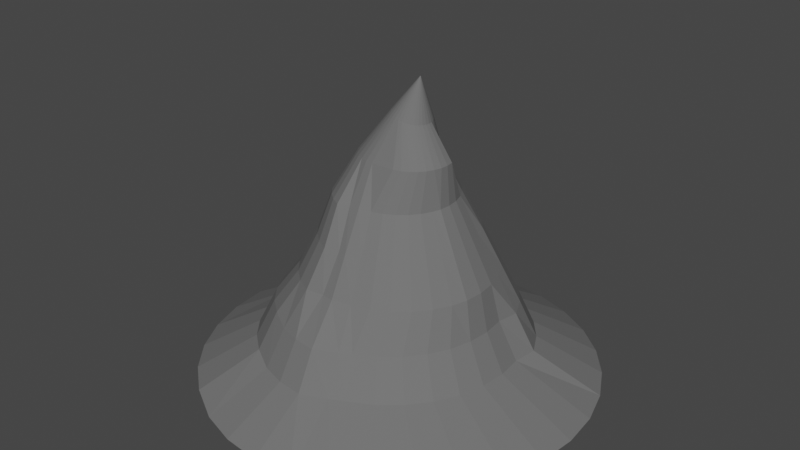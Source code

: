 # Source: Sorcier_Chapeau.blend  (saved by Blender 2.81.16; exported with 4.5.12 LTS)
import bpy
from mathutils import Matrix  # noqa: F401  (used for matrix-valued properties, if any)

bpy.ops.wm.read_factory_settings(use_empty=True)
scene = bpy.context.scene
scene.name = 'Scene'

# ---- collections
col_collection = bpy.data.collections.new('Collection'); scene.collection.children.link(col_collection)

# ---- materials (node trees are filled in below, after node groups)
mat_material_001 = bpy.data.materials.new('Material.001')
mat_material_001.use_transparent_shadow = False
mat_material_001.diffuse_color = (0.1573, 0.1573, 0.1573, 1.0)

# ---- material node trees

# ---- world
world_world = bpy.data.worlds.new('World'); scene.world = world_world
world_world.use_nodes = True; world_world.node_tree.nodes.clear()
_N = world_world.node_tree.nodes; _L = world_world.node_tree.links
n0 = _N.new('ShaderNodeOutputWorld'); n0.name = 'World Output'; n0.location = (300, 300)
n1 = _N.new('ShaderNodeBackground'); n1.name = 'Background'; n1.location = (10, 300)
n1.inputs[0].default_value = (0.05088, 0.05088, 0.05088, 1.0)
_L.new(n1.outputs[0], n0.inputs[0])
n0.is_active_output = True
world_world.color = (0.05088, 0.05088, 0.05088)
world_world.use_sun_shadow = False
world_world.sun_shadow_jitter_overblur = 0.0

# ---- meshes
me_cone = bpy.data.meshes.new('Cone')
me_cone.from_pydata([(0.2555, -1.285, -1.081), (0.1518, -0.002334, 0.915), (0.5013, -1.21, -1.081), (0.1523, -0.0021, 0.9149), (0.7277, -1.089, -1.081), (0.1526, -0.001786, 0.9149), (0.9262, -0.9262, -1.081), (0.1529, -0.001403, 0.9148), (1.089, -0.7277, -1.081), (0.1532, -0.0009665, 0.9147), (1.21, -0.5013, -1.081), (0.1533, -0.0004926, 0.9147), (1.285, -0.2555, -1.081), (0.1533, 2.98e-07, 0.9147), (1.31, 1.161e-09, -1.081), (0.1533, 0.0004932, 0.9147), (1.285, 0.2555, -1.081), (0.1532, 0.0009671, 0.9147), (1.21, 0.5013, -1.081), (0.1529, 0.001404, 0.9148), (1.089, 0.7277, -1.081), (0.1526, 0.001787, 0.9149), (0.9262, 0.9262, -1.081), (0.1523, 0.002101, 0.9149), (0.7277, 1.089, -1.081), (0.1518, 0.002334, 0.915), (0.5013, 1.21, -1.081), (0.1514, 0.002478, 0.9151), (0.2555, 1.285, -1.081), (0.1509, 0.002527, 0.9153), (-3.398e-08, 1.31, -1.081), (0.1514, -0.002477, 0.9151), (-4.608e-07, -1.31, -1.081), (0.1509, -0.002526, 0.9153), (-0.2555, -1.285, -1.081), (0.1504, -0.002477, 0.9154), (-0.5013, -1.21, -1.081), (0.1499, -0.002334, 0.9155), (-0.7277, -1.089, -1.05), (0.1495, -0.0021, 0.9156), (-0.9262, -0.9262, -1.05), (0.1491, -0.001786, 0.9157), (-1.089, -0.7277, -1.05), (0.1488, -0.001403, 0.9157), (-1.21, -0.5012, -1.05), (0.1486, -0.0009665, 0.9158), (-1.285, -0.2555, -1.05), (0.1485, -0.0004926, 0.9158), (-1.31, 1.167e-06, -1.05), (0.1484, 3.003e-07, 0.9158), (-1.285, 0.2555, -1.081), (0.1485, 0.0004932, 0.9158), (-1.21, 0.5013, -1.081), (0.1486, 0.0009671, 0.9158), (-1.089, 0.7277, -1.081), (0.1488, 0.001404, 0.9157), (-0.9262, 0.9262, -1.081), (0.1491, 0.001787, 0.9157), (-0.7277, 1.089, -1.081), (0.1495, 0.002101, 0.9156), (-0.5012, 1.21, -1.081), (0.1499, 0.002334, 0.9155), (-0.2555, 1.285, -1.081), (0.1504, 0.002478, 0.9154), (0.3513, -0.3312, -0.08678), (0.4136, -0.2552, -0.08678), (0.4599, -0.1686, -0.08678), (0.213, 0.4473, -0.06507), (0.5013, 1.868e-07, -0.08146), (0.3756, 0.3386, -0.06507), (0.4631, 0.1918, -0.08146), (0.438, 0.2627, -0.06507), (0.4916, 0.09779, -0.08146), (0.2997, 0.401, -0.06507), (0.09779, 0.4916, -0.08146), (7.472e-08, 0.4395, -0.08146), (0.4916, -0.09779, -0.08146), (0.2753, -0.3935, -0.08678), (0.1886, -0.4398, -0.08678), (0.0946, -0.4684, -0.08678), (-8.861e-08, -0.5013, -0.08146), (-0.05654, -0.4916, -0.08146), (-0.1506, -0.5169, -0.08146), (-0.2372, -0.4705, -0.08146), (-0.3132, -0.4082, -0.08146), (-0.3755, -0.3322, -0.08146), (-0.4219, -0.2456, -0.08146), (-0.4504, -0.1515, -0.08146), (-0.46, -0.05375, -0.08146), (-0.4504, 0.09779, -0.08146), (-0.4219, 0.1301, -0.08146), (-0.4168, 0.2167, -0.08146), (-0.3544, 0.2927, -0.08146), (-0.2785, 0.355, -0.08146), (-0.1918, 0.4014, -0.08146), (-0.09779, 0.4299, -0.08146), (0.4609, -0.5308, -0.5815), (0.5543, -0.417, -0.5815), (0.6236, -0.2873, -0.5815), (0.3084, 0.6777, -0.5651), (0.6808, 1.311e-07, -0.5815), (0.5519, 0.5149, -0.5651), (0.6935, 0.2873, -0.5815), (0.6453, 0.4012, -0.5651), (0.6663, 0.1464, -0.5815), (0.4382, 0.6083, -0.5651), (0.1464, 0.7362, -0.5815), (0.6663, -0.1464, -0.5815), (0.3472, -0.6241, -0.5815), (0.2174, -0.6935, -0.5815), (0.1464, -0.7362, -0.5815), (-2.072e-07, -0.8078, -0.5815), (-0.1464, -0.7934, -0.5815), (-0.2873, -0.7507, -0.5815), (-0.417, -0.6813, -0.5504), (-0.5308, -0.588, -0.5504), (-0.6241, -0.4742, -0.5504), (-0.6935, -0.3445, -0.5504), (-0.7362, -0.1464, -0.5504), (-0.7506, 7.993e-07, -0.5504), (-0.7362, 0.1464, -0.5504), (-0.6935, 0.2255, -0.5815), (-0.6241, 0.3553, -0.5815), (-0.5308, 0.469, -0.5815), (-0.417, 0.5624, -0.5815), (-0.2873, 0.6317, -0.5815), (-0.1464, 0.6745, -0.5815), (3.736e-08, 0.7506, -0.5815), (1.121e-07, 0.2519, 0.4185), (0.2827, -0.1781, 0.4185), (0.314, -0.1399, 0.4185), (0.3373, -0.0964, 0.4185), (0.0964, 0.2327, 0.4185), (0.3564, 2.424e-07, 0.4185), (0.1781, 0.1781, 0.4185), (0.2327, 0.0964, 0.4185), (0.2094, 0.1399, 0.4185), (0.3516, 0.04914, 0.4185), (0.1399, 0.2094, 0.4185), (0.04914, 0.2471, 0.4185), (0.3516, -0.04914, 0.4185), (0.2445, -0.2094, 0.4185), (0.2009, -0.2327, 0.4185), (0.1537, -0.2471, 0.4185), (3.001e-08, -0.2519, 0.4185), (-0.04914, -0.2471, 0.4185), (-0.0964, -0.2327, 0.4185), (-0.1399, -0.2094, 0.4185), (-0.1781, -0.1781, 0.4185), (-0.2094, -0.1399, 0.4185), (-0.2327, -0.0964, 0.4185), (-0.2471, -0.04914, 0.4185), (-0.2519, 4.666e-07, 0.4185), (-0.2471, 0.04914, 0.4185), (-0.2327, 0.0964, 0.4185), (-0.2094, 0.1399, 0.4185), (-0.1781, 0.1781, 0.4185), (-0.1399, 0.2094, 0.4185), (-0.0964, 0.2327, 0.4185), (-0.04914, 0.2471, 0.4185), (0.2631, -0.243, 0.1632), (0.3099, -0.186, 0.1632), (0.3447, -0.1209, 0.1632), (0.1441, 0.3479, 0.1685), (0.3766, 2.146e-07, 0.1685), (0.2663, 0.2663, 0.1685), (0.3479, 0.1441, 0.1685), (0.3131, 0.2092, 0.1685), (0.3693, 0.07347, 0.1685), (0.2092, 0.3131, 0.1685), (0.07347, 0.3693, 0.1685), (0.3693, -0.07347, 0.1685), (0.206, -0.2899, 0.1632), (0.1409, -0.3247, 0.1632), (0.07028, -0.3461, 0.1632), (-2.93e-08, -0.3766, 0.1685), (-0.07347, -0.3693, 0.1685), (-0.1441, -0.4017, 0.1685), (-0.2092, -0.3669, 0.1685), (-0.2663, -0.32, 0.1685), (-0.3131, -0.263, 0.1685), (-0.3479, -0.1979, 0.1685), (-0.3693, -0.1272, 0.1685), (-0.3766, -0.05375, 0.1685), (-0.3693, 0.07347, 0.1685), (-0.3479, 0.1441, 0.1685), (-0.3131, 0.2092, 0.1685), (-0.2663, 0.2663, 0.1685), (-0.2092, 0.3131, 0.1685), (-0.1441, 0.3479, 0.1685), (-0.07347, 0.3693, 0.1685), (9.34e-08, 0.3766, 0.1685), (0.09394, 0.1272, 0.6718), (0.1815, -0.08995, 0.6513), (0.1969, -0.07067, 0.6477), (0.2084, -0.04868, 0.6451), (0.1413, 0.1175, 0.6607), (0.2178, 2.702e-07, 0.6429), (0.1815, 0.08995, 0.6513), (0.2084, 0.04868, 0.6451), (0.1969, 0.07067, 0.6477), (0.2154, 0.02482, 0.6434), (0.1628, 0.1058, 0.6557), (0.1181, 0.1248, 0.6662), (0.2154, -0.02482, 0.6434), (0.1628, -0.1058, 0.6557), (0.1413, -0.1175, 0.6607), (0.1181, -0.1248, 0.6662), (0.09394, -0.1272, 0.6718), (0.06977, -0.1248, 0.6775), (0.04653, -0.1175, 0.6829), (0.02512, -0.1058, 0.6879), (0.00635, -0.08995, 0.6923), (-0.009055, -0.07067, 0.6959), (-0.0205, -0.04868, 0.6986), (-0.02755, -0.02482, 0.7003), (-0.02993, 3.835e-07, 0.7008), (-0.02755, 0.02482, 0.7003), (-0.0205, 0.04868, 0.6986), (-0.009055, 0.07067, 0.6959), (0.00635, 0.08995, 0.6923), (0.02512, 0.1058, 0.6879), (0.04653, 0.1175, 0.6829), (0.06977, 0.1248, 0.6775), (0.5491, -0.6189, -0.8315), (0.6579, -0.4863, -0.8315), (0.7388, -0.335, -0.8315), (0.335, 0.8087, -0.8315), (0.8054, 1.033e-07, -0.8315), (0.6189, 0.6189, -0.8315), (0.8087, 0.335, -0.8315), (0.7278, 0.4863, -0.8315), (0.7886, 0.1708, -0.8315), (0.4863, 0.7278, -0.8315), (0.1708, 0.8585, -0.8315), (0.7886, -0.1708, -0.8315), (0.4164, -0.7278, -0.8315), (0.2651, -0.8087, -0.8315), (0.1708, -0.8585, -0.8315), (-2.665e-07, -0.9325, -0.8315), (-0.1708, -0.9157, -0.8315), (-0.335, -0.8659, -0.8315), (-0.4863, -0.785, -0.8004), (-0.6189, -0.6762, -0.8004), (-0.7278, -0.5435, -0.8004), (-0.8087, -0.3922, -0.8004), (-0.8585, -0.1708, -0.8004), (-0.8753, 8.824e-07, -0.8004), (-0.8585, 0.1708, -0.8004), (-0.8087, 0.335, -0.8315), (-0.7278, 0.4863, -0.8315), (-0.6189, 0.6189, -0.8315), (-0.4863, 0.7278, -0.8315), (-0.335, 0.8087, -0.8315), (-0.1708, 0.8585, -0.8315), (1.868e-08, 0.8753, -0.8315), (5.604e-08, 0.5642, -0.3315), (0.4394, -0.4194, -0.3368), (0.5173, -0.3245, -0.3368), (0.5751, -0.2163, -0.3368), (0.2607, 0.5625, -0.3151), (0.6259, 1.59e-07, -0.3315), (0.4638, 0.4268, -0.3151), (0.5783, 0.2395, -0.3315), (0.5416, 0.3319, -0.3151), (0.6139, 0.1221, -0.3315), (0.3689, 0.5046, -0.3151), (0.1221, 0.6139, -0.3315), (0.6139, -0.1221, -0.3315), (0.3446, -0.4972, -0.3368), (0.2364, -0.555, -0.3368), (0.1189, -0.5907, -0.3368), (-1.479e-07, -0.6259, -0.3315), (-0.08087, -0.6139, -0.3315), (-0.1983, -0.6321, -0.3315), (-0.3065, -0.5742, -0.3315), (-0.4014, -0.4964, -0.3315), (-0.4792, -0.4015, -0.3315), (-0.5371, -0.2933, -0.3315), (-0.5727, -0.1221, -0.3315), (-0.5847, 7.161e-07, -0.3315), (-0.5727, 0.1221, -0.3315), (-0.5371, 0.1778, -0.3315), (-0.5205, 0.286, -0.3315), (-0.4426, 0.3809, -0.3315), (-0.3478, 0.4587, -0.3315), (-0.2395, 0.5165, -0.3315), (-0.1221, 0.5522, -0.3315), (0.9802, -0.6549, -1.033), (0.8336, -0.8336, -1.033), (1.089, -0.4511, -1.033), (0.4511, 1.089, -1.033), (0.6549, 0.9802, -1.033), (1.179, 3.42e-08, -1.033), (1.156, -0.23, -1.033), (0.23, 1.156, -1.033), (0.8336, 0.8336, -1.033), (0.9802, 0.6549, -1.033), (1.089, 0.4511, -1.033), (1.156, 0.23, -1.033), (-1.968e-08, 1.179, -1.033), (0.6549, -0.9802, -1.033), (0.4511, -1.089, -1.033), (0.23, -1.156, -1.033), (-4.038e-07, -1.179, -1.033), (-0.23, -1.156, -1.033), (-0.4511, -1.089, -1.033), (-0.6549, -0.9802, -1.033), (-0.8336, -0.8336, -1.033), (-0.9802, -0.6549, -1.033), (-1.089, -0.4511, -1.033), (-1.156, -0.23, -1.033), (-1.179, 1.083e-06, -1.033), (-1.156, 0.23, -1.033), (-1.089, 0.4511, -1.033), (-0.9802, 0.6549, -1.033), (-0.8336, 0.8336, -1.033), (-0.6549, 0.9802, -1.033), (-0.4511, 1.089, -1.033), (-0.23, 1.156, -1.033), (0.8648, -0.5778, -1.033), (0.7354, -0.7354, -1.033), (0.9609, -0.398, -1.033), (0.398, 0.9609, -1.033), (0.5778, 0.8648, -1.033), (1.04, 6.965e-08, -1.033), (1.02, -0.2029, -1.033), (0.2029, 1.02, -1.033), (0.7354, 0.7354, -1.033), (0.8648, 0.5778, -1.033), (0.9609, 0.398, -1.033), (1.02, 0.2029, -1.033), (-8.976e-09, 1.04, -1.033), (0.5778, -0.8648, -1.033), (0.398, -0.9609, -1.033), (0.2029, -1.02, -1.033), (-3.479e-07, -1.04, -1.033), (-0.2029, -1.02, -1.033), (-0.398, -0.9609, -1.033), (-0.5778, -0.8648, -1.033), (-0.7354, -0.7354, -1.033), (-0.8648, -0.5778, -1.033), (-0.9609, -0.398, -1.033), (-1.02, -0.2029, -1.033), (-1.04, 9.954e-07, -1.033), (-1.02, 0.2029, -1.033), (-0.9609, 0.398, -1.033), (-0.8648, 0.5778, -1.033), (-0.7354, 0.7354, -1.033), (-0.5778, 0.8648, -1.033), (-0.398, 0.9609, -1.033), (-0.2029, 1.02, -1.033), (0.8648, -0.5778, -0.9722), (0.7354, -0.7354, -0.9722), (0.9609, -0.398, -0.9722), (0.398, 0.9609, -0.9722), (0.5778, 0.8648, -0.9722), (1.04, 6.965e-08, -0.9722), (1.02, -0.2029, -0.9722), (0.2029, 1.02, -0.9722), (0.7354, 0.7354, -0.9722), (0.8648, 0.5778, -0.9722), (0.9609, 0.398, -0.9722), (1.02, 0.2029, -0.9722), (-8.976e-09, 1.04, -0.9722), (0.5778, -0.8648, -0.9722), (0.398, -0.9609, -0.9722), (0.2029, -1.02, -0.9722), (-3.479e-07, -1.04, -0.9722), (-0.2029, -1.02, -0.9722), (-0.398, -0.9609, -0.9722), (-0.5778, -0.8648, -0.9722), (-0.7354, -0.7354, -0.9722), (-0.8648, -0.5778, -0.9722), (-0.9609, -0.398, -0.9722), (-1.02, -0.2029, -0.9722), (-1.04, 9.954e-07, -0.9722), (-1.02, 0.2029, -0.9722), (-0.9609, 0.398, -0.9722), (-0.8648, 0.5778, -0.9722), (-0.7354, 0.7354, -0.9722), (-0.5778, 0.8648, -0.9722), (-0.398, 0.9609, -0.9722), (-0.2029, 1.02, -0.9722), (0.7639, -0.5104, -0.8996), (0.6497, -0.6497, -0.8996), (0.8488, -0.3516, -0.8996), (0.3516, 0.8488, -0.8996), (0.5104, 0.7639, -0.8996), (0.9188, 9.975e-08, -0.8996), (0.9011, -0.1792, -0.8996), (0.1792, 0.9011, -0.8996), (0.6497, 0.6497, -0.8996), (0.7639, 0.5104, -0.8996), (0.8488, 0.3516, -0.8996), (0.9011, 0.1792, -0.8996), (-4.401e-09, 0.9188, -0.8996), (0.5104, -0.7639, -0.8996), (0.3516, -0.8488, -0.8996), (0.1792, -0.9011, -0.8996), (-3.038e-07, -0.9188, -0.8996), (-0.1792, -0.9011, -0.8996), (-0.3516, -0.8488, -0.8996), (-0.5104, -0.7639, -0.8996), (-0.6497, -0.6497, -0.8996), (-0.7639, -0.5104, -0.8996), (-0.8488, -0.3516, -0.8996), (-0.9011, -0.1792, -0.8996), (-0.9188, 9.176e-07, -0.8996), (-0.9011, 0.1792, -0.8996), (-0.8488, 0.3516, -0.8996), (-0.7639, 0.5105, -0.8996), (-0.6497, 0.6497, -0.8996), (-0.5104, 0.7639, -0.8996), (-0.3516, 0.8488, -0.8996), (-0.1792, 0.9011, -0.8996), (0.6054, -0.4045, -0.8684), (0.5149, -0.5149, -0.8684), (0.6727, -0.2786, -0.8684), (0.2786, 0.6727, -0.8684), (0.4045, 0.6054, -0.8684), (0.7281, 1.494e-07, -0.8684), (0.7141, -0.142, -0.8684), (0.142, 0.7141, -0.8684), (0.5149, 0.5149, -0.8684), (0.6054, 0.4045, -0.8684), (0.6727, 0.2786, -0.8684), (0.7141, 0.142, -0.8684), (2.541e-08, 0.7281, -0.8684), (0.4045, -0.6054, -0.8684), (0.2786, -0.6727, -0.8684), (0.142, -0.7141, -0.8684), (-2.118e-07, -0.7281, -0.8684), (-0.142, -0.7141, -0.8684), (-0.2786, -0.6727, -0.8684), (-0.4045, -0.6054, -0.8684), (-0.5149, -0.5149, -0.8684), (-0.6054, -0.4045, -0.8684), (-0.6727, -0.2786, -0.8684), (-0.7141, -0.142, -0.8684), (-0.7281, 7.975e-07, -0.8684), (-0.7141, 0.142, -0.8684), (-0.6727, 0.2786, -0.8684), (-0.6054, 0.4045, -0.8684), (-0.5149, 0.5149, -0.8684), (-0.4045, 0.6054, -0.8684), (-0.2786, 0.6727, -0.8684), (-0.142, 0.7141, -0.8684), (0.4863, -0.3249, -0.7282), (0.4135, -0.4135, -0.7282), (0.5403, -0.2238, -0.7282), (0.2238, 0.5403, -0.7282), (0.3249, 0.4863, -0.7282), (0.5848, 1.845e-07, -0.7282), (0.5736, -0.1141, -0.7282), (0.1141, 0.5736, -0.7282), (0.4135, 0.4135, -0.7282), (0.4863, 0.3249, -0.7282), (0.5403, 0.2238, -0.7282), (0.5736, 0.1141, -0.7282), (3.984e-08, 0.5848, -0.7282), (0.3249, -0.4863, -0.7282), (0.2238, -0.5403, -0.7282), (0.1141, -0.5736, -0.7282), (-1.507e-07, -0.5848, -0.7282), (-0.1141, -0.5736, -0.7282), (-0.2238, -0.5403, -0.7282), (-0.3249, -0.4863, -0.7282), (-0.4135, -0.4135, -0.7282), (-0.4863, -0.3249, -0.7282), (-0.5403, -0.2238, -0.7282), (-0.5736, -0.1141, -0.7282), (-0.5848, 7.051e-07, -0.7282), (-0.5736, 0.1141, -0.7282), (-0.5403, 0.2238, -0.7282), (-0.4863, 0.3249, -0.7282), (-0.4135, 0.4135, -0.7282), (-0.3249, 0.4863, -0.7282), (-0.2238, 0.5403, -0.7282), (-0.1141, 0.5736, -0.7282)], [], [(204, 11, 9, 195), (197, 13, 11, 204), (201, 15, 13, 197), (199, 17, 15, 201), (200, 19, 17, 199), (198, 21, 19, 200), (202, 23, 21, 198), (196, 25, 23, 202), (192, 29, 27, 203), (203, 27, 25, 196), (195, 9, 7, 194), (194, 7, 5, 193), (193, 5, 3, 205), (205, 3, 1, 206), (206, 1, 31, 207), (207, 31, 33, 208), (208, 33, 35, 209), (209, 35, 37, 210), (210, 37, 39, 211), (211, 39, 41, 212), (212, 41, 43, 213), (213, 43, 45, 214), (214, 45, 47, 215), (215, 47, 49, 216), (216, 49, 51, 217), (217, 51, 53, 218), (218, 53, 55, 219), (219, 55, 57, 220), (220, 57, 59, 221), (221, 59, 61, 222), (4, 2, 302, 301), (222, 61, 63, 223), (223, 63, 29, 192), (7, 9, 11, 13, 15, 17, 19, 21, 23, 25, 27, 29, 63, 61, 59, 57, 55, 53, 51, 49, 47, 45, 43, 41, 39, 37, 35, 33, 31, 1, 3, 5), (287, 95, 75, 256), (286, 94, 95, 287), (285, 93, 94, 286), (284, 92, 93, 285), (283, 91, 92, 284), (282, 90, 91, 283), (281, 89, 90, 282), (280, 88, 89, 281), (279, 87, 88, 280), (278, 86, 87, 279), (277, 85, 86, 278), (276, 84, 85, 277), (275, 83, 84, 276), (274, 82, 83, 275), (273, 81, 82, 274), (272, 80, 81, 273), (271, 79, 80, 272), (270, 78, 79, 271), (269, 77, 78, 270), (257, 64, 77, 269), (258, 65, 64, 257), (259, 66, 65, 258), (267, 74, 67, 260), (256, 75, 74, 267), (260, 67, 73, 266), (266, 73, 69, 262), (262, 69, 71, 264), (264, 71, 70, 263), (263, 70, 72, 265), (265, 72, 68, 261), (261, 68, 76, 268), (268, 76, 66, 259), (235, 107, 98, 226), (228, 100, 107, 235), (232, 104, 100, 228), (230, 102, 104, 232), (231, 103, 102, 230), (229, 101, 103, 231), (233, 105, 101, 229), (227, 99, 105, 233), (255, 127, 106, 234), (234, 106, 99, 227), (226, 98, 97, 225), (225, 97, 96, 224), (224, 96, 108, 236), (236, 108, 109, 237), (237, 109, 110, 238), (238, 110, 111, 239), (239, 111, 112, 240), (240, 112, 113, 241), (241, 113, 114, 242), (242, 114, 115, 243), (243, 115, 116, 244), (244, 116, 117, 245), (245, 117, 118, 246), (246, 118, 119, 247), (247, 119, 120, 248), (248, 120, 121, 249), (249, 121, 122, 250), (250, 122, 123, 251), (251, 123, 124, 252), (252, 124, 125, 253), (253, 125, 126, 254), (254, 126, 127, 255), (190, 159, 128, 191), (189, 158, 159, 190), (188, 157, 158, 189), (187, 156, 157, 188), (186, 155, 156, 187), (185, 154, 155, 186), (184, 153, 154, 185), (183, 152, 153, 184), (182, 151, 152, 183), (181, 150, 151, 182), (180, 149, 150, 181), (179, 148, 149, 180), (178, 147, 148, 179), (177, 146, 147, 178), (176, 145, 146, 177), (175, 144, 145, 176), (174, 143, 144, 175), (173, 142, 143, 174), (172, 141, 142, 173), (160, 129, 141, 172), (161, 130, 129, 160), (162, 131, 130, 161), (170, 139, 132, 163), (191, 128, 139, 170), (163, 132, 138, 169), (169, 138, 134, 165), (165, 134, 136, 167), (167, 136, 135, 166), (166, 135, 137, 168), (168, 137, 133, 164), (164, 133, 140, 171), (171, 140, 131, 162), (76, 171, 162, 66), (68, 164, 171, 76), (72, 168, 164, 68), (70, 166, 168, 72), (71, 167, 166, 70), (69, 165, 167, 71), (73, 169, 165, 69), (67, 163, 169, 73), (75, 191, 170, 74), (74, 170, 163, 67), (66, 162, 161, 65), (65, 161, 160, 64), (64, 160, 172, 77), (77, 172, 173, 78), (78, 173, 174, 79), (79, 174, 175, 80), (80, 175, 176, 81), (81, 176, 177, 82), (82, 177, 178, 83), (83, 178, 179, 84), (84, 179, 180, 85), (85, 180, 181, 86), (86, 181, 182, 87), (87, 182, 183, 88), (88, 183, 184, 89), (89, 184, 185, 90), (90, 185, 186, 91), (91, 186, 187, 92), (92, 187, 188, 93), (93, 188, 189, 94), (94, 189, 190, 95), (95, 190, 191, 75), (159, 223, 192, 128), (158, 222, 223, 159), (157, 221, 222, 158), (156, 220, 221, 157), (155, 219, 220, 156), (154, 218, 219, 155), (153, 217, 218, 154), (152, 216, 217, 153), (151, 215, 216, 152), (150, 214, 215, 151), (149, 213, 214, 150), (148, 212, 213, 149), (147, 211, 212, 148), (146, 210, 211, 147), (145, 209, 210, 146), (144, 208, 209, 145), (143, 207, 208, 144), (142, 206, 207, 143), (141, 205, 206, 142), (129, 193, 205, 141), (130, 194, 193, 129), (131, 195, 194, 130), (139, 203, 196, 132), (128, 192, 203, 139), (132, 196, 202, 138), (138, 202, 198, 134), (134, 198, 200, 136), (136, 200, 199, 135), (135, 199, 201, 137), (137, 201, 197, 133), (133, 197, 204, 140), (140, 204, 195, 131), (62, 254, 255, 30), (60, 253, 254, 62), (58, 252, 253, 60), (56, 251, 252, 58), (54, 250, 251, 56), (52, 249, 250, 54), (50, 248, 249, 52), (48, 247, 248, 50), (46, 246, 247, 48), (44, 245, 246, 46), (42, 244, 245, 44), (40, 243, 244, 42), (38, 242, 243, 40), (36, 241, 242, 38), (34, 240, 241, 36), (32, 239, 240, 34), (0, 238, 239, 32), (2, 237, 238, 0), (4, 236, 237, 2), (6, 224, 236, 4), (8, 225, 224, 6), (10, 226, 225, 8), (28, 234, 227, 26), (30, 255, 234, 28), (26, 227, 233, 24), (24, 233, 229, 22), (22, 229, 231, 20), (20, 231, 230, 18), (18, 230, 232, 16), (16, 232, 228, 14), (14, 228, 235, 12), (12, 235, 226, 10), (107, 268, 259, 98), (100, 261, 268, 107), (104, 265, 261, 100), (102, 263, 265, 104), (103, 264, 263, 102), (101, 262, 264, 103), (105, 266, 262, 101), (99, 260, 266, 105), (127, 256, 267, 106), (106, 267, 260, 99), (98, 259, 258, 97), (97, 258, 257, 96), (96, 257, 269, 108), (108, 269, 270, 109), (109, 270, 271, 110), (110, 271, 272, 111), (111, 272, 273, 112), (112, 273, 274, 113), (113, 274, 275, 114), (114, 275, 276, 115), (115, 276, 277, 116), (116, 277, 278, 117), (117, 278, 279, 118), (118, 279, 280, 119), (119, 280, 281, 120), (120, 281, 282, 121), (121, 282, 283, 122), (122, 283, 284, 123), (123, 284, 285, 124), (124, 285, 286, 125), (125, 286, 287, 126), (126, 287, 256, 127), (307, 308, 340, 339), (44, 46, 311, 310), (8, 6, 289, 288), (62, 30, 300, 319), (36, 38, 307, 306), (54, 56, 316, 315), (22, 20, 297, 296), (2, 0, 303, 302), (46, 48, 312, 311), (18, 16, 299, 298), (38, 40, 308, 307), (56, 58, 317, 316), (10, 8, 288, 290), (0, 32, 304, 303), (48, 50, 313, 312), (26, 24, 292, 291), (12, 10, 290, 294), (20, 18, 298, 297), (40, 42, 309, 308), (58, 60, 318, 317), (30, 28, 295, 300), (32, 34, 305, 304), (50, 52, 314, 313), (6, 4, 301, 289), (42, 44, 310, 309), (60, 62, 319, 318), (14, 12, 294, 293), (24, 22, 296, 292), (34, 36, 306, 305), (52, 54, 315, 314), (28, 26, 291, 295), (16, 14, 293, 299), (321, 333, 365, 353), (298, 299, 331, 330), (308, 309, 341, 340), (297, 298, 330, 329), (309, 310, 342, 341), (292, 296, 328, 324), (310, 311, 343, 342), (299, 293, 325, 331), (311, 312, 344, 343), (294, 290, 322, 326), (312, 313, 345, 344), (300, 295, 327, 332), (313, 314, 346, 345), (289, 301, 333, 321), (314, 315, 347, 346), (301, 302, 334, 333), (288, 289, 321, 320), (315, 316, 348, 347), (302, 303, 335, 334), (290, 288, 320, 322), (316, 317, 349, 348), (303, 304, 336, 335), (291, 292, 324, 323), (317, 318, 350, 349), (304, 305, 337, 336), (293, 294, 326, 325), (318, 319, 351, 350), (305, 306, 338, 337), (295, 291, 323, 327), (319, 300, 332, 351), (306, 307, 339, 338), (296, 297, 329, 328), (367, 368, 400, 399), (346, 347, 379, 378), (333, 334, 366, 365), (320, 321, 353, 352), (347, 348, 380, 379), (334, 335, 367, 366), (322, 320, 352, 354), (348, 349, 381, 380), (335, 336, 368, 367), (323, 324, 356, 355), (349, 350, 382, 381), (336, 337, 369, 368), (325, 326, 358, 357), (350, 351, 383, 382), (337, 338, 370, 369), (327, 323, 355, 359), (351, 332, 364, 383), (338, 339, 371, 370), (328, 329, 361, 360), (339, 340, 372, 371), (330, 331, 363, 362), (340, 341, 373, 372), (329, 330, 362, 361), (341, 342, 374, 373), (324, 328, 360, 356), (342, 343, 375, 374), (331, 325, 357, 363), (343, 344, 376, 375), (326, 322, 354, 358), (344, 345, 377, 376), (332, 327, 359, 364), (345, 346, 378, 377), (402, 403, 435, 434), (355, 356, 388, 387), (381, 382, 414, 413), (368, 369, 401, 400), (357, 358, 390, 389), (382, 383, 415, 414), (369, 370, 402, 401), (359, 355, 387, 391), (383, 364, 396, 415), (370, 371, 403, 402), (360, 361, 393, 392), (371, 372, 404, 403), (362, 363, 395, 394), (372, 373, 405, 404), (361, 362, 394, 393), (373, 374, 406, 405), (356, 360, 392, 388), (374, 375, 407, 406), (363, 357, 389, 395), (375, 376, 408, 407), (358, 354, 386, 390), (376, 377, 409, 408), (364, 359, 391, 396), (377, 378, 410, 409), (353, 365, 397, 385), (378, 379, 411, 410), (365, 366, 398, 397), (352, 353, 385, 384), (379, 380, 412, 411), (366, 367, 399, 398), (354, 352, 384, 386), (380, 381, 413, 412), (437, 438, 470, 469), (392, 393, 425, 424), (403, 404, 436, 435), (394, 395, 427, 426), (404, 405, 437, 436), (393, 394, 426, 425), (405, 406, 438, 437), (388, 392, 424, 420), (406, 407, 439, 438), (395, 389, 421, 427), (407, 408, 440, 439), (390, 386, 418, 422), (408, 409, 441, 440), (396, 391, 423, 428), (409, 410, 442, 441), (385, 397, 429, 417), (410, 411, 443, 442), (397, 398, 430, 429), (384, 385, 417, 416), (411, 412, 444, 443), (398, 399, 431, 430), (386, 384, 416, 418), (412, 413, 445, 444), (399, 400, 432, 431), (387, 388, 420, 419), (413, 414, 446, 445), (400, 401, 433, 432), (389, 390, 422, 421), (414, 415, 447, 446), (401, 402, 434, 433), (391, 387, 419, 423), (415, 396, 428, 447), (454, 450, 448, 449, 461, 462, 463, 464, 465, 466, 467, 468, 469, 470, 471, 472, 473, 474, 475, 476, 477, 478, 479, 460, 455, 451, 452, 456, 457, 458, 459, 453), (420, 424, 456, 452), (438, 439, 471, 470), (427, 421, 453, 459), (439, 440, 472, 471), (422, 418, 450, 454), (440, 441, 473, 472), (428, 423, 455, 460), (441, 442, 474, 473), (417, 429, 461, 449), (442, 443, 475, 474), (429, 430, 462, 461), (416, 417, 449, 448), (443, 444, 476, 475), (430, 431, 463, 462), (418, 416, 448, 450), (444, 445, 477, 476), (431, 432, 464, 463), (419, 420, 452, 451), (445, 446, 478, 477), (432, 433, 465, 464), (421, 422, 454, 453), (446, 447, 479, 478), (433, 434, 466, 465), (423, 419, 451, 455), (447, 428, 460, 479), (434, 435, 467, 466), (424, 425, 457, 456), (435, 436, 468, 467), (426, 427, 459, 458), (436, 437, 469, 468), (425, 426, 458, 457)])
_uv = me_cone.uv_layers.new(name='UVMap')
_uv.uv.foreach_set('vector', [1.0, 0.9375, 1.0, 1.0, 0.9688, 1.0, 0.9688, 0.9375, 0.9688, 0.9375, 0.9688, 1.0, 0.9375, 1.0, 0.9375, 0.9375, 0.9375, 0.9375, 0.9375, 1.0, 0.9062, 1.0, 0.9062, 0.9375, 0.9062, 0.9375, 0.9062, 1.0, 0.875, 1.0, 0.875, 0.9375, 0.875, 0.9375, 0.875, 1.0, 0.8438, 1.0, 0.8438, 0.9375, 0.8438, 0.9375, 0.8438, 1.0, 0.8125, 1.0, 0.8125, 0.9375, 0.8125, 0.9375, 0.8125, 1.0, 0.7812, 1.0, 0.7812, 0.9375, 0.7812, 0.9375, 0.7812, 1.0, 0.75, 1.0, 0.75, 0.9375, 0.75, 0.9375, 0.75, 1.0, 0.7188, 1.0, 0.7188, 0.9375, 0.7188, 0.9375, 0.7188, 1.0, 0.6875, 1.0, 0.6875, 0.9375, 0.6875, 0.9375, 0.6875, 1.0, 0.6562, 1.0, 0.6562, 0.9375, 0.6562, 0.9375, 0.6562, 1.0, 0.625, 1.0, 0.625, 0.9375, 0.625, 0.9375, 0.625, 1.0, 0.5938, 1.0, 0.5938, 0.9375, 0.5938, 0.9375, 0.5938, 1.0, 0.5625, 1.0, 0.5625, 0.9375, 0.5625, 0.9375, 0.5625, 1.0, 0.5312, 1.0, 0.5312, 0.9375, 0.5312, 0.9375, 0.5312, 1.0, 0.5, 1.0, 0.5, 0.9375, 0.5, 0.9375, 0.5, 1.0, 0.4688, 1.0, 0.4687, 0.9375, 0.4687, 0.9375, 0.4688, 1.0, 0.4375, 1.0, 0.4375, 0.9375, 0.4375, 0.9375, 0.4375, 1.0, 0.4062, 1.0, 0.4062, 0.9375, 0.4062, 0.9375, 0.4062, 1.0, 0.375, 1.0, 0.375, 0.9375, 0.375, 0.9375, 0.375, 1.0, 0.3438, 1.0, 0.3437, 0.9375, 0.3437, 0.9375, 0.3438, 1.0, 0.3125, 1.0, 0.3125, 0.9375, 0.3125, 0.9375, 0.3125, 1.0, 0.2812, 1.0, 0.2812, 0.9375, 0.2812, 0.9375, 0.2812, 1.0, 0.25, 1.0, 0.25, 0.9375, 0.25, 0.9375, 0.25, 1.0, 0.2188, 1.0, 0.2187, 0.9375, 0.2187, 0.9375, 0.2188, 1.0, 0.1875, 1.0, 0.1875, 0.9375, 0.1875, 0.9375, 0.1875, 1.0, 0.1562, 1.0, 0.1562, 0.9375, 0.1562, 0.9375, 0.1562, 1.0, 0.125, 1.0, 0.125, 0.9375, 0.125, 0.9375, 0.125, 1.0, 0.09375, 1.0, 0.09375, 0.9375, 0.09375, 0.9375, 0.09375, 1.0, 0.0625, 1.0, 0.0625, 0.9375, 0.5938, 0.5, 0.5625, 0.5, 0.5625, 0.5, 0.5938, 0.5, 0.0625, 0.9375, 0.0625, 1.0, 0.03125, 1.0, 0.03125, 0.9375, 0.03125, 0.9375, 0.03125, 1.0, 0.0, 1.0, 0.0, 0.9375, 0.4496, 0.1167, 0.4717, 0.1582, 0.4854, 0.2032, 0.49, 0.25, 0.4854, 0.2968, 0.4717, 0.3418, 0.4496, 0.3833, 0.4197, 0.4197, 0.3833, 0.4496, 0.3418, 0.4717, 0.2968, 0.4854, 0.25, 0.49, 0.2032, 0.4854, 0.1582, 0.4717, 0.1167, 0.4496, 0.08029, 0.4197, 0.05045, 0.3833, 0.02827, 0.3418, 0.01461, 0.2968, 0.01, 0.25, 0.01461, 0.2032, 0.02827, 0.1582, 0.05045, 0.1167, 0.08029, 0.08029, 0.1167, 0.05045, 0.1582, 0.02827, 0.2032, 0.01461, 0.25, 0.01, 0.2968, 0.01461, 0.3418, 0.02827, 0.3833, 0.05045, 0.4197, 0.08029, 0.03125, 0.6875, 0.03125, 0.75, 0.0, 0.75, 0.0, 0.6875, 0.0625, 0.6875, 0.0625, 0.75, 0.03125, 0.75, 0.03125, 0.6875, 0.09375, 0.6875, 0.09375, 0.75, 0.0625, 0.75, 0.0625, 0.6875, 0.125, 0.6875, 0.125, 0.75, 0.09375, 0.75, 0.09375, 0.6875, 0.1562, 0.6875, 0.1562, 0.75, 0.125, 0.75, 0.125, 0.6875, 0.1875, 0.6875, 0.1875, 0.75, 0.1562, 0.75, 0.1562, 0.6875, 0.2187, 0.6875, 0.2187, 0.75, 0.1875, 0.75, 0.1875, 0.6875, 0.25, 0.6875, 0.25, 0.75, 0.2187, 0.75, 0.2187, 0.6875, 0.2812, 0.6875, 0.2812, 0.75, 0.25, 0.75, 0.25, 0.6875, 0.3125, 0.6875, 0.3125, 0.75, 0.2812, 0.75, 0.2812, 0.6875, 0.3438, 0.6875, 0.3437, 0.75, 0.3125, 0.75, 0.3125, 0.6875, 0.375, 0.6875, 0.375, 0.75, 0.3437, 0.75, 0.3438, 0.6875, 0.4062, 0.6875, 0.4062, 0.75, 0.375, 0.75, 0.375, 0.6875, 0.4375, 0.6875, 0.4375, 0.75, 0.4062, 0.75, 0.4062, 0.6875, 0.4688, 0.6875, 0.4687, 0.75, 0.4375, 0.75, 0.4375, 0.6875, 0.5, 0.6875, 0.5, 0.75, 0.4687, 0.75, 0.4688, 0.6875, 0.5312, 0.6875, 0.5312, 0.75, 0.5, 0.75, 0.5, 0.6875, 0.5625, 0.6875, 0.5625, 0.75, 0.5312, 0.75, 0.5312, 0.6875, 0.5938, 0.6875, 0.5937, 0.75, 0.5625, 0.75, 0.5625, 0.6875, 0.625, 0.6875, 0.625, 0.75, 0.5937, 0.75, 0.5938, 0.6875, 0.6563, 0.6875, 0.6562, 0.75, 0.625, 0.75, 0.625, 0.6875, 0.6875, 0.6875, 0.6875, 0.75, 0.6562, 0.75, 0.6563, 0.6875, 0.7187, 0.6875, 0.7187, 0.75, 0.6875, 0.75, 0.6875, 0.6875, 0.75, 0.6875, 0.75, 0.75, 0.7187, 0.75, 0.7187, 0.6875, 0.7812, 0.6875, 0.7812, 0.75, 0.75, 0.75, 0.75, 0.6875, 0.8125, 0.6875, 0.8125, 0.75, 0.7812, 0.75, 0.7812, 0.6875, 0.8438, 0.6875, 0.8438, 0.75, 0.8125, 0.75, 0.8125, 0.6875, 0.875, 0.6875, 0.875, 0.75, 0.8438, 0.75, 0.8438, 0.6875, 0.9062, 0.6875, 0.9062, 0.75, 0.875, 0.75, 0.875, 0.6875, 0.9375, 0.6875, 0.9375, 0.75, 0.9062, 0.75, 0.9062, 0.6875, 0.9688, 0.6875, 0.9688, 0.75, 0.9375, 0.75, 0.9375, 0.6875, 1.0, 0.6875, 1.0, 0.75, 0.9688, 0.75, 0.9688, 0.6875, 1.0, 0.5625, 1.0, 0.625, 0.9688, 0.625, 0.9688, 0.5625, 0.9688, 0.5625, 0.9688, 0.625, 0.9375, 0.625, 0.9375, 0.5625, 0.9375, 0.5625, 0.9375, 0.625, 0.9062, 0.625, 0.9062, 0.5625, 0.9062, 0.5625, 0.9062, 0.625, 0.875, 0.625, 0.875, 0.5625, 0.875, 0.5625, 0.875, 0.625, 0.8437, 0.625, 0.8438, 0.5625, 0.8438, 0.5625, 0.8437, 0.625, 0.8125, 0.625, 0.8125, 0.5625, 0.8125, 0.5625, 0.8125, 0.625, 0.7812, 0.625, 0.7812, 0.5625, 0.7812, 0.5625, 0.7812, 0.625, 0.75, 0.625, 0.75, 0.5625, 0.75, 0.5625, 0.75, 0.625, 0.7187, 0.625, 0.7188, 0.5625, 0.7188, 0.5625, 0.7187, 0.625, 0.6875, 0.625, 0.6875, 0.5625, 0.6875, 0.5625, 0.6875, 0.625, 0.6562, 0.625, 0.6562, 0.5625, 0.6562, 0.5625, 0.6562, 0.625, 0.625, 0.625, 0.625, 0.5625, 0.625, 0.5625, 0.625, 0.625, 0.5937, 0.625, 0.5937, 0.5625, 0.5937, 0.5625, 0.5937, 0.625, 0.5625, 0.625, 0.5625, 0.5625, 0.5625, 0.5625, 0.5625, 0.625, 0.5312, 0.625, 0.5312, 0.5625, 0.5312, 0.5625, 0.5312, 0.625, 0.5, 0.625, 0.5, 0.5625, 0.5, 0.5625, 0.5, 0.625, 0.4688, 0.625, 0.4688, 0.5625, 0.4688, 0.5625, 0.4688, 0.625, 0.4375, 0.625, 0.4375, 0.5625, 0.4375, 0.5625, 0.4375, 0.625, 0.4062, 0.625, 0.4062, 0.5625, 0.4062, 0.5625, 0.4062, 0.625, 0.375, 0.625, 0.375, 0.5625, 0.375, 0.5625, 0.375, 0.625, 0.3438, 0.625, 0.3437, 0.5625, 0.3437, 0.5625, 0.3438, 0.625, 0.3125, 0.625, 0.3125, 0.5625, 0.3125, 0.5625, 0.3125, 0.625, 0.2812, 0.625, 0.2812, 0.5625, 0.2812, 0.5625, 0.2812, 0.625, 0.25, 0.625, 0.25, 0.5625, 0.25, 0.5625, 0.25, 0.625, 0.2187, 0.625, 0.2187, 0.5625, 0.2187, 0.5625, 0.2187, 0.625, 0.1875, 0.625, 0.1875, 0.5625, 0.1875, 0.5625, 0.1875, 0.625, 0.1562, 0.625, 0.1562, 0.5625, 0.1562, 0.5625, 0.1562, 0.625, 0.125, 0.625, 0.125, 0.5625, 0.125, 0.5625, 0.125, 0.625, 0.09375, 0.625, 0.09375, 0.5625, 0.09375, 0.5625, 0.09375, 0.625, 0.0625, 0.625, 0.0625, 0.5625, 0.0625, 0.5625, 0.0625, 0.625, 0.03125, 0.625, 0.03125, 0.5625, 0.03125, 0.5625, 0.03125, 0.625, 0.0, 0.625, 0.0, 0.5625, 0.03125, 0.8125, 0.03125, 0.875, 0.0, 0.875, 0.0, 0.8125, 0.0625, 0.8125, 0.0625, 0.875, 0.03125, 0.875, 0.03125, 0.8125, 0.09375, 0.8125, 0.09375, 0.875, 0.0625, 0.875, 0.0625, 0.8125, 0.125, 0.8125, 0.125, 0.875, 0.09375, 0.875, 0.09375, 0.8125, 0.1562, 0.8125, 0.1562, 0.875, 0.125, 0.875, 0.125, 0.8125, 0.1875, 0.8125, 0.1875, 0.875, 0.1562, 0.875, 0.1562, 0.8125, 0.2187, 0.8125, 0.2187, 0.875, 0.1875, 0.875, 0.1875, 0.8125, 0.25, 0.8125, 0.25, 0.875, 0.2187, 0.875, 0.2187, 0.8125, 0.2812, 0.8125, 0.2812, 0.875, 0.25, 0.875, 0.25, 0.8125, 0.3125, 0.8125, 0.3125, 0.875, 0.2812, 0.875, 0.2812, 0.8125, 0.3437, 0.8125, 0.3437, 0.875, 0.3125, 0.875, 0.3125, 0.8125, 0.375, 0.8125, 0.375, 0.875, 0.3437, 0.875, 0.3437, 0.8125, 0.4062, 0.8125, 0.4062, 0.875, 0.375, 0.875, 0.375, 0.8125, 0.4375, 0.8125, 0.4375, 0.875, 0.4062, 0.875, 0.4062, 0.8125, 0.4688, 0.8125, 0.4688, 0.875, 0.4375, 0.875, 0.4375, 0.8125, 0.5, 0.8125, 0.5, 0.875, 0.4688, 0.875, 0.4688, 0.8125, 0.5312, 0.8125, 0.5312, 0.875, 0.5, 0.875, 0.5, 0.8125, 0.5625, 0.8125, 0.5625, 0.875, 0.5312, 0.875, 0.5312, 0.8125, 0.5937, 0.8125, 0.5937, 0.875, 0.5625, 0.875, 0.5625, 0.8125, 0.625, 0.8125, 0.625, 0.875, 0.5937, 0.875, 0.5937, 0.8125, 0.6562, 0.8125, 0.6562, 0.875, 0.625, 0.875, 0.625, 0.8125, 0.6875, 0.8125, 0.6875, 0.875, 0.6562, 0.875, 0.6562, 0.8125, 0.7187, 0.8125, 0.7187, 0.875, 0.6875, 0.875, 0.6875, 0.8125, 0.75, 0.8125, 0.75, 0.875, 0.7187, 0.875, 0.7187, 0.8125, 0.7812, 0.8125, 0.7812, 0.875, 0.75, 0.875, 0.75, 0.8125, 0.8125, 0.8125, 0.8125, 0.875, 0.7812, 0.875, 0.7812, 0.8125, 0.8438, 0.8125, 0.8438, 0.875, 0.8125, 0.875, 0.8125, 0.8125, 0.875, 0.8125, 0.875, 0.875, 0.8438, 0.875, 0.8437, 0.8125, 0.9062, 0.8125, 0.9062, 0.875, 0.875, 0.875, 0.875, 0.8125, 0.9375, 0.8125, 0.9375, 0.875, 0.9062, 0.875, 0.9062, 0.8125, 0.9688, 0.8125, 0.9688, 0.875, 0.9375, 0.875, 0.9375, 0.8125, 1.0, 0.8125, 1.0, 0.875, 0.9688, 0.875, 0.9688, 0.8125, 1.0, 0.75, 1.0, 0.8125, 0.9688, 0.8125, 0.9688, 0.75, 0.9688, 0.75, 0.9688, 0.8125, 0.9375, 0.8125, 0.9375, 0.75, 0.9375, 0.75, 0.9375, 0.8125, 0.9062, 0.8125, 0.9062, 0.75, 0.9062, 0.75, 0.9062, 0.8125, 0.875, 0.8125, 0.875, 0.75, 0.875, 0.75, 0.875, 0.8125, 0.8437, 0.8125, 0.8438, 0.75, 0.8438, 0.75, 0.8438, 0.8125, 0.8125, 0.8125, 0.8125, 0.75, 0.8125, 0.75, 0.8125, 0.8125, 0.7812, 0.8125, 0.7812, 0.75, 0.7812, 0.75, 0.7812, 0.8125, 0.75, 0.8125, 0.75, 0.75, 0.75, 0.75, 0.75, 0.8125, 0.7187, 0.8125, 0.7187, 0.75, 0.7187, 0.75, 0.7187, 0.8125, 0.6875, 0.8125, 0.6875, 0.75, 0.6875, 0.75, 0.6875, 0.8125, 0.6562, 0.8125, 0.6562, 0.75, 0.6562, 0.75, 0.6562, 0.8125, 0.625, 0.8125, 0.625, 0.75, 0.625, 0.75, 0.625, 0.8125, 0.5937, 0.8125, 0.5937, 0.75, 0.5937, 0.75, 0.5937, 0.8125, 0.5625, 0.8125, 0.5625, 0.75, 0.5625, 0.75, 0.5625, 0.8125, 0.5312, 0.8125, 0.5312, 0.75, 0.5312, 0.75, 0.5312, 0.8125, 0.5, 0.8125, 0.5, 0.75, 0.5, 0.75, 0.5, 0.8125, 0.4688, 0.8125, 0.4687, 0.75, 0.4687, 0.75, 0.4688, 0.8125, 0.4375, 0.8125, 0.4375, 0.75, 0.4375, 0.75, 0.4375, 0.8125, 0.4062, 0.8125, 0.4062, 0.75, 0.4062, 0.75, 0.4062, 0.8125, 0.375, 0.8125, 0.375, 0.75, 0.375, 0.75, 0.375, 0.8125, 0.3437, 0.8125, 0.3437, 0.75, 0.3437, 0.75, 0.3437, 0.8125, 0.3125, 0.8125, 0.3125, 0.75, 0.3125, 0.75, 0.3125, 0.8125, 0.2812, 0.8125, 0.2812, 0.75, 0.2812, 0.75, 0.2812, 0.8125, 0.25, 0.8125, 0.25, 0.75, 0.25, 0.75, 0.25, 0.8125, 0.2187, 0.8125, 0.2187, 0.75, 0.2187, 0.75, 0.2187, 0.8125, 0.1875, 0.8125, 0.1875, 0.75, 0.1875, 0.75, 0.1875, 0.8125, 0.1562, 0.8125, 0.1562, 0.75, 0.1562, 0.75, 0.1562, 0.8125, 0.125, 0.8125, 0.125, 0.75, 0.125, 0.75, 0.125, 0.8125, 0.09375, 0.8125, 0.09375, 0.75, 0.09375, 0.75, 0.09375, 0.8125, 0.0625, 0.8125, 0.0625, 0.75, 0.0625, 0.75, 0.0625, 0.8125, 0.03125, 0.8125, 0.03125, 0.75, 0.03125, 0.75, 0.03125, 0.8125, 0.0, 0.8125, 0.0, 0.75, 0.03125, 0.875, 0.03125, 0.9375, 0.0, 0.9375, 0.0, 0.875, 0.0625, 0.875, 0.0625, 0.9375, 0.03125, 0.9375, 0.03125, 0.875, 0.09375, 0.875, 0.09375, 0.9375, 0.0625, 0.9375, 0.0625, 0.875, 0.125, 0.875, 0.125, 0.9375, 0.09375, 0.9375, 0.09375, 0.875, 0.1562, 0.875, 0.1562, 0.9375, 0.125, 0.9375, 0.125, 0.875, 0.1875, 0.875, 0.1875, 0.9375, 0.1562, 0.9375, 0.1562, 0.875, 0.2187, 0.875, 0.2187, 0.9375, 0.1875, 0.9375, 0.1875, 0.875, 0.25, 0.875, 0.25, 0.9375, 0.2187, 0.9375, 0.2187, 0.875, 0.2812, 0.875, 0.2812, 0.9375, 0.25, 0.9375, 0.25, 0.875, 0.3125, 0.875, 0.3125, 0.9375, 0.2812, 0.9375, 0.2812, 0.875, 0.3437, 0.875, 0.3437, 0.9375, 0.3125, 0.9375, 0.3125, 0.875, 0.375, 0.875, 0.375, 0.9375, 0.3437, 0.9375, 0.3437, 0.875, 0.4062, 0.875, 0.4062, 0.9375, 0.375, 0.9375, 0.375, 0.875, 0.4375, 0.875, 0.4375, 0.9375, 0.4062, 0.9375, 0.4062, 0.875, 0.4688, 0.875, 0.4687, 0.9375, 0.4375, 0.9375, 0.4375, 0.875, 0.5, 0.875, 0.5, 0.9375, 0.4687, 0.9375, 0.4688, 0.875, 0.5312, 0.875, 0.5312, 0.9375, 0.5, 0.9375, 0.5, 0.875, 0.5625, 0.875, 0.5625, 0.9375, 0.5312, 0.9375, 0.5312, 0.875, 0.5937, 0.875, 0.5938, 0.9375, 0.5625, 0.9375, 0.5625, 0.875, 0.625, 0.875, 0.625, 0.9375, 0.5938, 0.9375, 0.5937, 0.875, 0.6562, 0.875, 0.6562, 0.9375, 0.625, 0.9375, 0.625, 0.875, 0.6875, 0.875, 0.6875, 0.9375, 0.6562, 0.9375, 0.6562, 0.875, 0.7187, 0.875, 0.7188, 0.9375, 0.6875, 0.9375, 0.6875, 0.875, 0.75, 0.875, 0.75, 0.9375, 0.7188, 0.9375, 0.7187, 0.875, 0.7812, 0.875, 0.7812, 0.9375, 0.75, 0.9375, 0.75, 0.875, 0.8125, 0.875, 0.8125, 0.9375, 0.7812, 0.9375, 0.7812, 0.875, 0.8438, 0.875, 0.8438, 0.9375, 0.8125, 0.9375, 0.8125, 0.875, 0.875, 0.875, 0.875, 0.9375, 0.8438, 0.9375, 0.8438, 0.875, 0.9062, 0.875, 0.9062, 0.9375, 0.875, 0.9375, 0.875, 0.875, 0.9375, 0.875, 0.9375, 0.9375, 0.9062, 0.9375, 0.9062, 0.875, 0.9688, 0.875, 0.9688, 0.9375, 0.9375, 0.9375, 0.9375, 0.875, 1.0, 0.875, 1.0, 0.9375, 0.9688, 0.9375, 0.9688, 0.875, 0.03125, 0.5, 0.03125, 0.5625, 0.0, 0.5625, 0.0, 0.5, 0.0625, 0.5, 0.0625, 0.5625, 0.03125, 0.5625, 0.03125, 0.5, 0.09375, 0.5, 0.09375, 0.5625, 0.0625, 0.5625, 0.0625, 0.5, 0.125, 0.5, 0.125, 0.5625, 0.09375, 0.5625, 0.09375, 0.5, 0.1562, 0.5, 0.1562, 0.5625, 0.125, 0.5625, 0.125, 0.5, 0.1875, 0.5, 0.1875, 0.5625, 0.1562, 0.5625, 0.1562, 0.5, 0.2188, 0.5, 0.2187, 0.5625, 0.1875, 0.5625, 0.1875, 0.5, 0.25, 0.5, 0.25, 0.5625, 0.2187, 0.5625, 0.2188, 0.5, 0.2812, 0.5, 0.2812, 0.5625, 0.25, 0.5625, 0.25, 0.5, 0.3125, 0.5, 0.3125, 0.5625, 0.2812, 0.5625, 0.2812, 0.5, 0.3438, 0.5, 0.3437, 0.5625, 0.3125, 0.5625, 0.3125, 0.5, 0.375, 0.5, 0.375, 0.5625, 0.3437, 0.5625, 0.3438, 0.5, 0.4062, 0.5, 0.4062, 0.5625, 0.375, 0.5625, 0.375, 0.5, 0.4375, 0.5, 0.4375, 0.5625, 0.4062, 0.5625, 0.4062, 0.5, 0.4688, 0.5, 0.4688, 0.5625, 0.4375, 0.5625, 0.4375, 0.5, 0.5, 0.5, 0.5, 0.5625, 0.4688, 0.5625, 0.4688, 0.5, 0.5312, 0.5, 0.5312, 0.5625, 0.5, 0.5625, 0.5, 0.5, 0.5625, 0.5, 0.5625, 0.5625, 0.5312, 0.5625, 0.5312, 0.5, 0.5938, 0.5, 0.5937, 0.5625, 0.5625, 0.5625, 0.5625, 0.5, 0.625, 0.5, 0.625, 0.5625, 0.5937, 0.5625, 0.5938, 0.5, 0.6562, 0.5, 0.6562, 0.5625, 0.625, 0.5625, 0.625, 0.5, 0.6875, 0.5, 0.6875, 0.5625, 0.6562, 0.5625, 0.6562, 0.5, 0.7188, 0.5, 0.7188, 0.5625, 0.6875, 0.5625, 0.6875, 0.5, 0.75, 0.5, 0.75, 0.5625, 0.7188, 0.5625, 0.7188, 0.5, 0.7812, 0.5, 0.7812, 0.5625, 0.75, 0.5625, 0.75, 0.5, 0.8125, 0.5, 0.8125, 0.5625, 0.7812, 0.5625, 0.7812, 0.5, 0.8438, 0.5, 0.8438, 0.5625, 0.8125, 0.5625, 0.8125, 0.5, 0.875, 0.5, 0.875, 0.5625, 0.8438, 0.5625, 0.8438, 0.5, 0.9062, 0.5, 0.9062, 0.5625, 0.875, 0.5625, 0.875, 0.5, 0.9375, 0.5, 0.9375, 0.5625, 0.9062, 0.5625, 0.9062, 0.5, 0.9688, 0.5, 0.9688, 0.5625, 0.9375, 0.5625, 0.9375, 0.5, 1.0, 0.5, 1.0, 0.5625, 0.9688, 0.5625, 0.9688, 0.5, 1.0, 0.625, 1.0, 0.6875, 0.9688, 0.6875, 0.9688, 0.625, 0.9688, 0.625, 0.9688, 0.6875, 0.9375, 0.6875, 0.9375, 0.625, 0.9375, 0.625, 0.9375, 0.6875, 0.9062, 0.6875, 0.9062, 0.625, 0.9062, 0.625, 0.9062, 0.6875, 0.875, 0.6875, 0.875, 0.625, 0.875, 0.625, 0.875, 0.6875, 0.8438, 0.6875, 0.8437, 0.625, 0.8437, 0.625, 0.8438, 0.6875, 0.8125, 0.6875, 0.8125, 0.625, 0.8125, 0.625, 0.8125, 0.6875, 0.7812, 0.6875, 0.7812, 0.625, 0.7812, 0.625, 0.7812, 0.6875, 0.75, 0.6875, 0.75, 0.625, 0.75, 0.625, 0.75, 0.6875, 0.7187, 0.6875, 0.7187, 0.625, 0.7187, 0.625, 0.7187, 0.6875, 0.6875, 0.6875, 0.6875, 0.625, 0.6875, 0.625, 0.6875, 0.6875, 0.6563, 0.6875, 0.6562, 0.625, 0.6562, 0.625, 0.6563, 0.6875, 0.625, 0.6875, 0.625, 0.625, 0.625, 0.625, 0.625, 0.6875, 0.5938, 0.6875, 0.5937, 0.625, 0.5937, 0.625, 0.5938, 0.6875, 0.5625, 0.6875, 0.5625, 0.625, 0.5625, 0.625, 0.5625, 0.6875, 0.5312, 0.6875, 0.5312, 0.625, 0.5312, 0.625, 0.5312, 0.6875, 0.5, 0.6875, 0.5, 0.625, 0.5, 0.625, 0.5, 0.6875, 0.4688, 0.6875, 0.4688, 0.625, 0.4688, 0.625, 0.4688, 0.6875, 0.4375, 0.6875, 0.4375, 0.625, 0.4375, 0.625, 0.4375, 0.6875, 0.4062, 0.6875, 0.4062, 0.625, 0.4062, 0.625, 0.4062, 0.6875, 0.375, 0.6875, 0.375, 0.625, 0.375, 0.625, 0.375, 0.6875, 0.3438, 0.6875, 0.3438, 0.625, 0.3438, 0.625, 0.3438, 0.6875, 0.3125, 0.6875, 0.3125, 0.625, 0.3125, 0.625, 0.3125, 0.6875, 0.2812, 0.6875, 0.2812, 0.625, 0.2812, 0.625, 0.2812, 0.6875, 0.25, 0.6875, 0.25, 0.625, 0.25, 0.625, 0.25, 0.6875, 0.2187, 0.6875, 0.2187, 0.625, 0.2187, 0.625, 0.2187, 0.6875, 0.1875, 0.6875, 0.1875, 0.625, 0.1875, 0.625, 0.1875, 0.6875, 0.1562, 0.6875, 0.1562, 0.625, 0.1562, 0.625, 0.1562, 0.6875, 0.125, 0.6875, 0.125, 0.625, 0.125, 0.625, 0.125, 0.6875, 0.09375, 0.6875, 0.09375, 0.625, 0.09375, 0.625, 0.09375, 0.6875, 0.0625, 0.6875, 0.0625, 0.625, 0.0625, 0.625, 0.0625, 0.6875, 0.03125, 0.6875, 0.03125, 0.625, 0.03125, 0.625, 0.03125, 0.6875, 0.0, 0.6875, 0.0, 0.625, 0.4062, 0.5, 0.375, 0.5, 0.375, 0.5, 0.4062, 0.5, 0.3125, 0.5, 0.2812, 0.5, 0.2812, 0.5, 0.3125, 0.5, 0.6562, 0.5, 0.625, 0.5, 0.625, 0.5, 0.6562, 0.5, 0.03125, 0.5, 0.0, 0.5, 0.0, 0.5, 0.03125, 0.5, 0.4375, 0.5, 0.4062, 0.5, 0.4062, 0.5, 0.4375, 0.5, 0.1562, 0.5, 0.125, 0.5, 0.125, 0.5, 0.1562, 0.5, 0.8438, 0.5, 0.8125, 0.5, 0.8125, 0.5, 0.8438, 0.5, 0.5625, 0.5, 0.5312, 0.5, 0.5312, 0.5, 0.5625, 0.5, 0.2812, 0.5, 0.25, 0.5, 0.25, 0.5, 0.2812, 0.5, 0.9062, 0.5, 0.875, 0.5, 0.875, 0.5, 0.9062, 0.5, 0.4062, 0.5, 0.375, 0.5, 0.375, 0.5, 0.4062, 0.5, 0.125, 0.5, 0.09375, 0.5, 0.09375, 0.5, 0.125, 0.5, 0.6875, 0.5, 0.6562, 0.5, 0.6562, 0.5, 0.6875, 0.5, 0.5312, 0.5, 0.5, 0.5, 0.5, 0.5, 0.5312, 0.5, 0.25, 0.5, 0.2188, 0.5, 0.2188, 0.5, 0.25, 0.5, 0.7812, 0.5, 0.75, 0.5, 0.75, 0.5, 0.7812, 0.5, 1.0, 0.5, 0.9688, 0.5, 0.9688, 0.5, 1.0, 0.5, 0.875, 0.5, 0.8438, 0.5, 0.8438, 0.5, 0.875, 0.5, 0.375, 0.5, 0.3438, 0.5, 0.3438, 0.5, 0.375, 0.5, 0.09375, 0.5, 0.0625, 0.5, 0.0625, 0.5, 0.09375, 0.5, 0.75, 0.5, 0.7188, 0.5, 0.7188, 0.5, 0.75, 0.5, 0.5, 0.5, 0.4688, 0.5, 0.4688, 0.5, 0.5, 0.5, 0.2188, 0.5, 0.1875, 0.5, 0.1875, 0.5, 0.2188, 0.5, 0.625, 0.5, 0.5938, 0.5, 0.5938, 0.5, 0.625, 0.5, 0.3438, 0.5, 0.3125, 0.5, 0.3125, 0.5, 0.3438, 0.5, 0.0625, 0.5, 0.03125, 0.5, 0.03125, 0.5, 0.0625, 0.5, 0.9688, 0.5, 0.9375, 0.5, 0.9375, 0.5, 0.9688, 0.5, 0.8125, 0.5, 0.7812, 0.5, 0.7812, 0.5, 0.8125, 0.5, 0.4688, 0.5, 0.4375, 0.5, 0.4375, 0.5, 0.4688, 0.5, 0.1875, 0.5, 0.1562, 0.5, 0.1562, 0.5, 0.1875, 0.5, 0.7188, 0.5, 0.6875, 0.5, 0.6875, 0.5, 0.7188, 0.5, 0.9375, 0.5, 0.9062, 0.5, 0.9062, 0.5, 0.9375, 0.5, 0.625, 0.5, 0.5938, 0.5, 0.5938, 0.5, 0.625, 0.5, 0.9062, 0.5, 0.875, 0.5, 0.875, 0.5, 0.9062, 0.5, 0.375, 0.5, 0.3438, 0.5, 0.3438, 0.5, 0.375, 0.5, 0.875, 0.5, 0.8438, 0.5, 0.8438, 0.5, 0.875, 0.5, 0.3438, 0.5, 0.3125, 0.5, 0.3125, 0.5, 0.3438, 0.5, 0.8125, 0.5, 0.7812, 0.5, 0.7812, 0.5, 0.8125, 0.5, 0.3125, 0.5, 0.2812, 0.5, 0.2812, 0.5, 0.3125, 0.5, 0.9375, 0.5, 0.9062, 0.5, 0.9062, 0.5, 0.9375, 0.5, 0.2812, 0.5, 0.25, 0.5, 0.25, 0.5, 0.2812, 0.5, 1.0, 0.5, 0.9688, 0.5, 0.9688, 0.5, 1.0, 0.5, 0.25, 0.5, 0.2188, 0.5, 0.2188, 0.5, 0.25, 0.5, 0.75, 0.5, 0.7188, 0.5, 0.7188, 0.5, 0.75, 0.5, 0.2188, 0.5, 0.1875, 0.5, 0.1875, 0.5, 0.2188, 0.5, 0.625, 0.5, 0.5938, 0.5, 0.5938, 0.5, 0.625, 0.5, 0.1875, 0.5, 0.1562, 0.5, 0.1562, 0.5, 0.1875, 0.5, 0.5938, 0.5, 0.5625, 0.5, 0.5625, 0.5, 0.5938, 0.5, 0.6562, 0.5, 0.625, 0.5, 0.625, 0.5, 0.6562, 0.5, 0.1562, 0.5, 0.125, 0.5, 0.125, 0.5, 0.1562, 0.5, 0.5625, 0.5, 0.5312, 0.5, 0.5312, 0.5, 0.5625, 0.5, 0.6875, 0.5, 0.6562, 0.5, 0.6562, 0.5, 0.6875, 0.5, 0.125, 0.5, 0.09375, 0.5, 0.09375, 0.5, 0.125, 0.5, 0.5312, 0.5, 0.5, 0.5, 0.5, 0.5, 0.5312, 0.5, 0.7812, 0.5, 0.75, 0.5, 0.75, 0.5, 0.7812, 0.5, 0.09375, 0.5, 0.0625, 0.5, 0.0625, 0.5, 0.09375, 0.5, 0.5, 0.5, 0.4688, 0.5, 0.4688, 0.5, 0.5, 0.5, 0.9688, 0.5, 0.9375, 0.5, 0.9375, 0.5, 0.9688, 0.5, 0.0625, 0.5, 0.03125, 0.5, 0.03125, 0.5, 0.0625, 0.5, 0.4688, 0.5, 0.4375, 0.5, 0.4375, 0.5, 0.4688, 0.5, 0.7188, 0.5, 0.6875, 0.5, 0.6875, 0.5, 0.7188, 0.5, 0.03125, 0.5, 0.0, 0.5, 0.0, 0.5, 0.03125, 0.5, 0.4375, 0.5, 0.4062, 0.5, 0.4062, 0.5, 0.4375, 0.5, 0.8438, 0.5, 0.8125, 0.5, 0.8125, 0.5, 0.8438, 0.5, 0.5312, 0.5, 0.5, 0.5, 0.5, 0.5, 0.5312, 0.5, 0.1875, 0.5, 0.1562, 0.5, 0.1562, 0.5, 0.1875, 0.5, 0.5938, 0.5, 0.5625, 0.5, 0.5625, 0.5, 0.5938, 0.5, 0.6562, 0.5, 0.625, 0.5, 0.625, 0.5, 0.6562, 0.5, 0.1562, 0.5, 0.125, 0.5, 0.125, 0.5, 0.1562, 0.5, 0.5625, 0.5, 0.5312, 0.5, 0.5312, 0.5, 0.5625, 0.5, 0.6875, 0.5, 0.6562, 0.5, 0.6562, 0.5, 0.6875, 0.5, 0.125, 0.5, 0.09375, 0.5, 0.09375, 0.5, 0.125, 0.5, 0.5312, 0.5, 0.5, 0.5, 0.5, 0.5, 0.5312, 0.5, 0.7812, 0.5, 0.75, 0.5, 0.75, 0.5, 0.7812, 0.5, 0.09375, 0.5, 0.0625, 0.5, 0.0625, 0.5, 0.09375, 0.5, 0.5, 0.5, 0.4688, 0.5, 0.4688, 0.5, 0.5, 0.5, 0.9688, 0.5, 0.9375, 0.5, 0.9375, 0.5, 0.9688, 0.5, 0.0625, 0.5, 0.03125, 0.5, 0.03125, 0.5, 0.0625, 0.5, 0.4688, 0.5, 0.4375, 0.5, 0.4375, 0.5, 0.4688, 0.5, 0.7188, 0.5, 0.6875, 0.5, 0.6875, 0.5, 0.7188, 0.5, 0.03125, 0.5, 0.0, 0.5, 0.0, 0.5, 0.03125, 0.5, 0.4375, 0.5, 0.4062, 0.5, 0.4062, 0.5, 0.4375, 0.5, 0.8438, 0.5, 0.8125, 0.5, 0.8125, 0.5, 0.8438, 0.5, 0.4062, 0.5, 0.375, 0.5, 0.375, 0.5, 0.4062, 0.5, 0.9062, 0.5, 0.875, 0.5, 0.875, 0.5, 0.9062, 0.5, 0.375, 0.5, 0.3438, 0.5, 0.3438, 0.5, 0.375, 0.5, 0.875, 0.5, 0.8438, 0.5, 0.8438, 0.5, 0.875, 0.5, 0.3438, 0.5, 0.3125, 0.5, 0.3125, 0.5, 0.3438, 0.5, 0.8125, 0.5, 0.7812, 0.5, 0.7812, 0.5, 0.8125, 0.5, 0.3125, 0.5, 0.2812, 0.5, 0.2812, 0.5, 0.3125, 0.5, 0.9375, 0.5, 0.9062, 0.5, 0.9062, 0.5, 0.9375, 0.5, 0.2812, 0.5, 0.25, 0.5, 0.25, 0.5, 0.2812, 0.5, 1.0, 0.5, 0.9688, 0.5, 0.9688, 0.5, 1.0, 0.5, 0.25, 0.5, 0.2188, 0.5, 0.2188, 0.5, 0.25, 0.5, 0.75, 0.5, 0.7188, 0.5, 0.7188, 0.5, 0.75, 0.5, 0.2188, 0.5, 0.1875, 0.5, 0.1875, 0.5, 0.2188, 0.5, 0.4375, 0.5, 0.4062, 0.5, 0.4062, 0.5, 0.4375, 0.5, 0.7812, 0.5, 0.75, 0.5, 0.75, 0.5, 0.7812, 0.5, 0.09375, 0.5, 0.0625, 0.5, 0.0625, 0.5, 0.09375, 0.5, 0.5, 0.5, 0.4688, 0.5, 0.4688, 0.5, 0.5, 0.5, 0.9688, 0.5, 0.9375, 0.5, 0.9375, 0.5, 0.9688, 0.5, 0.0625, 0.5, 0.03125, 0.5, 0.03125, 0.5, 0.0625, 0.5, 0.4688, 0.5, 0.4375, 0.5, 0.4375, 0.5, 0.4688, 0.5, 0.7188, 0.5, 0.6875, 0.5, 0.6875, 0.5, 0.7188, 0.5, 0.03125, 0.5, 0.0, 0.5, 0.0, 0.5, 0.03125, 0.5, 0.4375, 0.5, 0.4062, 0.5, 0.4062, 0.5, 0.4375, 0.5, 0.8438, 0.5, 0.8125, 0.5, 0.8125, 0.5, 0.8438, 0.5, 0.4062, 0.5, 0.375, 0.5, 0.375, 0.5, 0.4062, 0.5, 0.9062, 0.5, 0.875, 0.5, 0.875, 0.5, 0.9062, 0.5, 0.375, 0.5, 0.3438, 0.5, 0.3438, 0.5, 0.375, 0.5, 0.875, 0.5, 0.8438, 0.5, 0.8438, 0.5, 0.875, 0.5, 0.3438, 0.5, 0.3125, 0.5, 0.3125, 0.5, 0.3438, 0.5, 0.8125, 0.5, 0.7812, 0.5, 0.7812, 0.5, 0.8125, 0.5, 0.3125, 0.5, 0.2812, 0.5, 0.2812, 0.5, 0.3125, 0.5, 0.9375, 0.5, 0.9062, 0.5, 0.9062, 0.5, 0.9375, 0.5, 0.2812, 0.5, 0.25, 0.5, 0.25, 0.5, 0.2812, 0.5, 1.0, 0.5, 0.9688, 0.5, 0.9688, 0.5, 1.0, 0.5, 0.25, 0.5, 0.2188, 0.5, 0.2188, 0.5, 0.25, 0.5, 0.75, 0.5, 0.7188, 0.5, 0.7188, 0.5, 0.75, 0.5, 0.2188, 0.5, 0.1875, 0.5, 0.1875, 0.5, 0.2188, 0.5, 0.625, 0.5, 0.5938, 0.5, 0.5938, 0.5, 0.625, 0.5, 0.1875, 0.5, 0.1562, 0.5, 0.1562, 0.5, 0.1875, 0.5, 0.5938, 0.5, 0.5625, 0.5, 0.5625, 0.5, 0.5938, 0.5, 0.6562, 0.5, 0.625, 0.5, 0.625, 0.5, 0.6562, 0.5, 0.1562, 0.5, 0.125, 0.5, 0.125, 0.5, 0.1562, 0.5, 0.5625, 0.5, 0.5312, 0.5, 0.5312, 0.5, 0.5625, 0.5, 0.6875, 0.5, 0.6562, 0.5, 0.6562, 0.5, 0.6875, 0.5, 0.125, 0.5, 0.09375, 0.5, 0.09375, 0.5, 0.125, 0.5, 0.3438, 0.5, 0.3125, 0.5, 0.3125, 0.5, 0.3438, 0.5, 0.8438, 0.5, 0.8125, 0.5, 0.8125, 0.5, 0.8438, 0.5, 0.4062, 0.5, 0.375, 0.5, 0.375, 0.5, 0.4062, 0.5, 0.9062, 0.5, 0.875, 0.5, 0.875, 0.5, 0.9062, 0.5, 0.375, 0.5, 0.3438, 0.5, 0.3438, 0.5, 0.375, 0.5, 0.875, 0.5, 0.8438, 0.5, 0.8438, 0.5, 0.875, 0.5, 0.3438, 0.5, 0.3125, 0.5, 0.3125, 0.5, 0.3438, 0.5, 0.8125, 0.5, 0.7812, 0.5, 0.7812, 0.5, 0.8125, 0.5, 0.3125, 0.5, 0.2812, 0.5, 0.2812, 0.5, 0.3125, 0.5, 0.9375, 0.5, 0.9062, 0.5, 0.9062, 0.5, 0.9375, 0.5, 0.2812, 0.5, 0.25, 0.5, 0.25, 0.5, 0.2812, 0.5, 1.0, 0.5, 0.9688, 0.5, 0.9688, 0.5, 1.0, 0.5, 0.25, 0.5, 0.2188, 0.5, 0.2188, 0.5, 0.25, 0.5, 0.75, 0.5, 0.7188, 0.5, 0.7188, 0.5, 0.75, 0.5, 0.2188, 0.5, 0.1875, 0.5, 0.1875, 0.5, 0.2188, 0.5, 0.625, 0.5, 0.5938, 0.5, 0.5938, 0.5, 0.625, 0.5, 0.1875, 0.5, 0.1562, 0.5, 0.1562, 0.5, 0.1875, 0.5, 0.5938, 0.5, 0.5625, 0.5, 0.5625, 0.5, 0.5938, 0.5, 0.6562, 0.5, 0.625, 0.5, 0.625, 0.5, 0.6562, 0.5, 0.1562, 0.5, 0.125, 0.5, 0.125, 0.5, 0.1562, 0.5, 0.5625, 0.5, 0.5312, 0.5, 0.5312, 0.5, 0.5625, 0.5, 0.6875, 0.5, 0.6562, 0.5, 0.6562, 0.5, 0.6875, 0.5, 0.125, 0.5, 0.09375, 0.5, 0.09375, 0.5, 0.125, 0.5, 0.5312, 0.5, 0.5, 0.5, 0.5, 0.5, 0.5312, 0.5, 0.7812, 0.5, 0.75, 0.5, 0.75, 0.5, 0.7812, 0.5, 0.09375, 0.5, 0.0625, 0.5, 0.0625, 0.5, 0.09375, 0.5, 0.5, 0.5, 0.4688, 0.5, 0.4688, 0.5, 0.5, 0.5, 0.9688, 0.5, 0.9375, 0.5, 0.9375, 0.5, 0.9688, 0.5, 0.0625, 0.5, 0.03125, 0.5, 0.03125, 0.5, 0.0625, 0.5, 0.4688, 0.5, 0.4375, 0.5, 0.4375, 0.5, 0.4688, 0.5, 0.7188, 0.5, 0.6875, 0.5, 0.6875, 0.5, 0.7188, 0.5, 0.03125, 0.5, 0.0, 0.5, 0.0, 0.5, 0.03125, 0.5, 0.9854, 0.2032, 0.9717, 0.1582, 0.9496, 0.1167, 0.9197, 0.08029, 0.8833, 0.05045, 0.8418, 0.02827, 0.7968, 0.01461, 0.75, 0.01, 0.7032, 0.01461, 0.6582, 0.02827, 0.6167, 0.05045, 0.5803, 0.08029, 0.5504, 0.1167, 0.5283, 0.1582, 0.5146, 0.2032, 0.51, 0.25, 0.5146, 0.2968, 0.5283, 0.3418, 0.5504, 0.3833, 0.5803, 0.4197, 0.6167, 0.4496, 0.6582, 0.4717, 0.7032, 0.4854, 0.75, 0.49, 0.7968, 0.4854, 0.8418, 0.4717, 0.8833, 0.4496, 0.9197, 0.4197, 0.9496, 0.3833, 0.9717, 0.3418, 0.9854, 0.2968, 0.99, 0.25, 0.8125, 0.5, 0.7812, 0.5, 0.7812, 0.5, 0.8125, 0.5, 0.3125, 0.5, 0.2812, 0.5, 0.2812, 0.5, 0.3125, 0.5, 0.9375, 0.5, 0.9062, 0.5, 0.9062, 0.5, 0.9375, 0.5, 0.2812, 0.5, 0.25, 0.5, 0.25, 0.5, 0.2812, 0.5, 1.0, 0.5, 0.9688, 0.5, 0.9688, 0.5, 1.0, 0.5, 0.25, 0.5, 0.2188, 0.5, 0.2188, 0.5, 0.25, 0.5, 0.75, 0.5, 0.7188, 0.5, 0.7188, 0.5, 0.75, 0.5, 0.2188, 0.5, 0.1875, 0.5, 0.1875, 0.5, 0.2188, 0.5, 0.625, 0.5, 0.5938, 0.5, 0.5938, 0.5, 0.625, 0.5, 0.1875, 0.5, 0.1562, 0.5, 0.1562, 0.5, 0.1875, 0.5, 0.5938, 0.5, 0.5625, 0.5, 0.5625, 0.5, 0.5938, 0.5, 0.6562, 0.5, 0.625, 0.5, 0.625, 0.5, 0.6562, 0.5, 0.1562, 0.5, 0.125, 0.5, 0.125, 0.5, 0.1562, 0.5, 0.5625, 0.5, 0.5312, 0.5, 0.5312, 0.5, 0.5625, 0.5, 0.6875, 0.5, 0.6562, 0.5, 0.6562, 0.5, 0.6875, 0.5, 0.125, 0.5, 0.09375, 0.5, 0.09375, 0.5, 0.125, 0.5, 0.5312, 0.5, 0.5, 0.5, 0.5, 0.5, 0.5312, 0.5, 0.7812, 0.5, 0.75, 0.5, 0.75, 0.5, 0.7812, 0.5, 0.09375, 0.5, 0.0625, 0.5, 0.0625, 0.5, 0.09375, 0.5, 0.5, 0.5, 0.4688, 0.5, 0.4688, 0.5, 0.5, 0.5, 0.9688, 0.5, 0.9375, 0.5, 0.9375, 0.5, 0.9688, 0.5, 0.0625, 0.5, 0.03125, 0.5, 0.03125, 0.5, 0.0625, 0.5, 0.4688, 0.5, 0.4375, 0.5, 0.4375, 0.5, 0.4688, 0.5, 0.7188, 0.5, 0.6875, 0.5, 0.6875, 0.5, 0.7188, 0.5, 0.03125, 0.5, 0.0, 0.5, 0.0, 0.5, 0.03125, 0.5, 0.4375, 0.5, 0.4062, 0.5, 0.4062, 0.5, 0.4375, 0.5, 0.8438, 0.5, 0.8125, 0.5, 0.8125, 0.5, 0.8438, 0.5, 0.4062, 0.5, 0.375, 0.5, 0.375, 0.5, 0.4062, 0.5, 0.9062, 0.5, 0.875, 0.5, 0.875, 0.5, 0.9062, 0.5, 0.375, 0.5, 0.3438, 0.5, 0.3438, 0.5, 0.375, 0.5, 0.875, 0.5, 0.8438, 0.5, 0.8438, 0.5, 0.875, 0.5])
me_cone.materials.append(mat_material_001)
me_cone.use_remesh_fix_poles = True
me_cone.use_remesh_preserve_attributes = False
me_cone.use_mirror_vertex_groups = False
me_cone.update()

# ---- objects
ob_cone = bpy.data.objects.new('Cone', me_cone)

# ---- transforms, parenting, visibility, modifiers, constraints
ob_cone.location = (0.0, 0.0, 1.093)
ob_cone.lineart.crease_threshold = 0.0

# ---- collection membership
col_collection.objects.link(ob_cone)

# ---- scene / render settings (as saved in the file)
scene.frame_start = 1; scene.frame_end = 250; scene.frame_set(1)
scene.render.engine = 'BLENDER_EEVEE_NEXT'
scene.cycles.use_denoising = False
scene.cycles.samples = 128
scene.cycles.sampling_pattern = 'TABULATED_SOBOL'
scene.cycles.use_adaptive_sampling = False
scene.cycles.use_light_tree = False
scene.view_settings.view_transform = 'Filmic'
bpy.context.view_layer.update()

# ---- added for rendering (the .blend has no active camera and no usable light): camera, sun
cam_auto = bpy.data.cameras.new('AutoCamera')
cam_auto.lens = 50.0
cam_auto.sensor_width = 36.0
cam_auto.clip_end = 1000.0
ob_auto_camera = bpy.data.objects.new('AutoCamera', cam_auto)
scene.collection.objects.link(ob_auto_camera)
ob_auto_camera.location = (3.89413, -4.67296, 4.1257)
ob_auto_camera.rotation_euler = (1.09748, -7.21219e-08, 0.694738)
scene.camera = ob_auto_camera
light_auto_sun = bpy.data.lights.new('AutoSun', 'SUN')
light_auto_sun.energy = 3.0
light_auto_sun.angle = 0.0523599
ob_auto_sun = bpy.data.objects.new('AutoSun', light_auto_sun)
scene.collection.objects.link(ob_auto_sun)
ob_auto_sun.rotation_euler = (0.872665, 0.174533, 0.523599)
bpy.context.view_layer.update()
